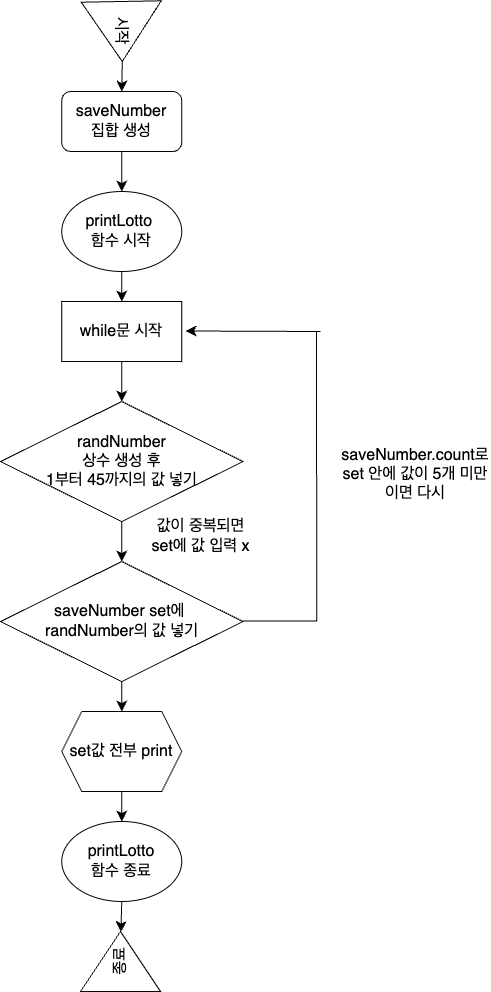

The diagram above was exported from draw.io. Its source (the exported page's mxGraphModel, read from the mxfile embedded in the PNG):
<mxGraphModel dx="900" dy="1520" grid="1" gridSize="10" guides="1" tooltips="1" connect="1" arrows="1" fold="1" page="1" pageScale="1" pageWidth="850" pageHeight="1100" math="0" shadow="0">
  <root>
    <mxCell id="0" />
    <mxCell id="1" parent="0" />
    <mxCell id="S8SGxkvU72QKbxA63Ffp-1" value="printLotto&amp;nbsp;&lt;br&gt;함수 시작" style="ellipse;whiteSpace=wrap;html=1;fontSize=16;" vertex="1" parent="1">
      <mxGeometry x="301.25" y="250" width="120" height="80" as="geometry" />
    </mxCell>
    <mxCell id="S8SGxkvU72QKbxA63Ffp-19" value="" style="edgeStyle=none;curved=1;rounded=0;orthogonalLoop=1;jettySize=auto;html=1;fontSize=12;startSize=8;endSize=8;" edge="1" parent="1" target="S8SGxkvU72QKbxA63Ffp-1">
      <mxGeometry relative="1" as="geometry">
        <mxPoint x="361.25" y="210" as="sourcePoint" />
      </mxGeometry>
    </mxCell>
    <mxCell id="S8SGxkvU72QKbxA63Ffp-4" value="saveNumber&lt;br&gt;집합 생성" style="rounded=1;whiteSpace=wrap;html=1;fontSize=16;" vertex="1" parent="1">
      <mxGeometry x="301.25" y="150" width="120" height="60" as="geometry" />
    </mxCell>
    <mxCell id="S8SGxkvU72QKbxA63Ffp-7" value="" style="endArrow=classic;html=1;rounded=0;fontSize=12;startSize=8;endSize=8;curved=1;" edge="1" parent="1">
      <mxGeometry width="50" height="50" relative="1" as="geometry">
        <mxPoint x="361.25" y="330" as="sourcePoint" />
        <mxPoint x="361.25" y="360" as="targetPoint" />
      </mxGeometry>
    </mxCell>
    <mxCell id="S8SGxkvU72QKbxA63Ffp-9" style="edgeStyle=none;curved=1;rounded=0;orthogonalLoop=1;jettySize=auto;html=1;exitX=0.5;exitY=1;exitDx=0;exitDy=0;fontSize=12;startSize=8;endSize=8;" edge="1" parent="1" source="S8SGxkvU72QKbxA63Ffp-8">
      <mxGeometry relative="1" as="geometry">
        <mxPoint x="361.25" y="460" as="targetPoint" />
      </mxGeometry>
    </mxCell>
    <mxCell id="S8SGxkvU72QKbxA63Ffp-8" value="while문 시작" style="rounded=0;whiteSpace=wrap;html=1;fontSize=16;" vertex="1" parent="1">
      <mxGeometry x="301.25" y="360" width="120" height="60" as="geometry" />
    </mxCell>
    <mxCell id="S8SGxkvU72QKbxA63Ffp-11" style="edgeStyle=none;curved=1;rounded=0;orthogonalLoop=1;jettySize=auto;html=1;exitX=0.5;exitY=1;exitDx=0;exitDy=0;fontSize=12;startSize=8;endSize=8;" edge="1" parent="1" source="S8SGxkvU72QKbxA63Ffp-10">
      <mxGeometry relative="1" as="geometry">
        <mxPoint x="361.25" y="620" as="targetPoint" />
      </mxGeometry>
    </mxCell>
    <mxCell id="S8SGxkvU72QKbxA63Ffp-10" value="randNumber&lt;br&gt;상수 생성 후&lt;br&gt;1부터 45까지의 값 넣기" style="rhombus;whiteSpace=wrap;html=1;fontSize=16;" vertex="1" parent="1">
      <mxGeometry x="240" y="460" width="242.5" height="120" as="geometry" />
    </mxCell>
    <mxCell id="S8SGxkvU72QKbxA63Ffp-25" value="" style="edgeStyle=none;curved=1;rounded=0;orthogonalLoop=1;jettySize=auto;html=1;fontSize=12;startSize=8;endSize=8;" edge="1" parent="1" source="S8SGxkvU72QKbxA63Ffp-13" target="S8SGxkvU72QKbxA63Ffp-24">
      <mxGeometry relative="1" as="geometry" />
    </mxCell>
    <mxCell id="S8SGxkvU72QKbxA63Ffp-13" value="saveNumber set에&amp;nbsp;&lt;br&gt;randNumber의 값 넣기" style="rhombus;whiteSpace=wrap;html=1;fontSize=16;" vertex="1" parent="1">
      <mxGeometry x="240" y="620" width="242.5" height="120" as="geometry" />
    </mxCell>
    <mxCell id="S8SGxkvU72QKbxA63Ffp-15" value="" style="endArrow=none;html=1;rounded=0;fontSize=12;startSize=8;endSize=8;curved=1;" edge="1" parent="1">
      <mxGeometry width="50" height="50" relative="1" as="geometry">
        <mxPoint x="482.5" y="679.5" as="sourcePoint" />
        <mxPoint x="556.25" y="679.5" as="targetPoint" />
      </mxGeometry>
    </mxCell>
    <mxCell id="S8SGxkvU72QKbxA63Ffp-16" value="" style="endArrow=none;html=1;rounded=0;fontSize=12;startSize=8;endSize=8;curved=1;" edge="1" parent="1">
      <mxGeometry width="50" height="50" relative="1" as="geometry">
        <mxPoint x="556.25" y="680" as="sourcePoint" />
        <mxPoint x="556" y="390" as="targetPoint" />
      </mxGeometry>
    </mxCell>
    <mxCell id="S8SGxkvU72QKbxA63Ffp-17" value="" style="endArrow=classic;html=1;rounded=0;fontSize=12;startSize=8;endSize=8;curved=1;" edge="1" parent="1">
      <mxGeometry width="50" height="50" relative="1" as="geometry">
        <mxPoint x="560" y="390" as="sourcePoint" />
        <mxPoint x="425" y="389.5" as="targetPoint" />
      </mxGeometry>
    </mxCell>
    <mxCell id="S8SGxkvU72QKbxA63Ffp-18" value="값이 중복되면&lt;br&gt;set에 값 입력 x" style="text;html=1;align=center;verticalAlign=middle;resizable=0;points=[];autosize=1;strokeColor=none;fillColor=none;fontSize=16;" vertex="1" parent="1">
      <mxGeometry x="380" y="570" width="120" height="50" as="geometry" />
    </mxCell>
    <mxCell id="S8SGxkvU72QKbxA63Ffp-22" style="edgeStyle=none;curved=1;rounded=0;orthogonalLoop=1;jettySize=auto;html=1;exitX=1;exitY=0.5;exitDx=0;exitDy=0;entryX=0.5;entryY=0;entryDx=0;entryDy=0;fontSize=12;startSize=8;endSize=8;" edge="1" parent="1" source="S8SGxkvU72QKbxA63Ffp-20" target="S8SGxkvU72QKbxA63Ffp-4">
      <mxGeometry relative="1" as="geometry" />
    </mxCell>
    <mxCell id="S8SGxkvU72QKbxA63Ffp-20" value="시작" style="triangle;whiteSpace=wrap;html=1;fontSize=16;rotation=89;" vertex="1" parent="1">
      <mxGeometry x="331.25" y="50" width="60" height="80" as="geometry" />
    </mxCell>
    <mxCell id="S8SGxkvU72QKbxA63Ffp-23" value="saveNumber.count로 set 안에 값이 5개 미만이면 다시" style="text;html=1;strokeColor=none;fillColor=none;align=center;verticalAlign=middle;whiteSpace=wrap;rounded=0;fontSize=16;" vertex="1" parent="1">
      <mxGeometry x="580" y="505" width="150" height="55" as="geometry" />
    </mxCell>
    <mxCell id="S8SGxkvU72QKbxA63Ffp-27" value="" style="edgeStyle=none;curved=1;rounded=0;orthogonalLoop=1;jettySize=auto;html=1;fontSize=12;startSize=8;endSize=8;" edge="1" parent="1" source="S8SGxkvU72QKbxA63Ffp-24" target="S8SGxkvU72QKbxA63Ffp-26">
      <mxGeometry relative="1" as="geometry" />
    </mxCell>
    <mxCell id="S8SGxkvU72QKbxA63Ffp-24" value="set값 전부 print" style="shape=hexagon;perimeter=hexagonPerimeter2;whiteSpace=wrap;html=1;fixedSize=1;fontSize=16;" vertex="1" parent="1">
      <mxGeometry x="301.25" y="770" width="120" height="80" as="geometry" />
    </mxCell>
    <mxCell id="S8SGxkvU72QKbxA63Ffp-29" value="" style="edgeStyle=none;curved=1;rounded=0;orthogonalLoop=1;jettySize=auto;html=1;fontSize=12;startSize=8;endSize=8;" edge="1" parent="1" source="S8SGxkvU72QKbxA63Ffp-26" target="S8SGxkvU72QKbxA63Ffp-28">
      <mxGeometry relative="1" as="geometry" />
    </mxCell>
    <mxCell id="S8SGxkvU72QKbxA63Ffp-26" value="printLotto&lt;br&gt;함수 종료" style="ellipse;whiteSpace=wrap;html=1;fontSize=16;" vertex="1" parent="1">
      <mxGeometry x="301.25" y="880" width="120" height="80" as="geometry" />
    </mxCell>
    <mxCell id="S8SGxkvU72QKbxA63Ffp-28" value="종료" style="triangle;whiteSpace=wrap;html=1;fontSize=16;rotation=-90;" vertex="1" parent="1">
      <mxGeometry x="330" y="980" width="60" height="80" as="geometry" />
    </mxCell>
  </root>
</mxGraphModel>